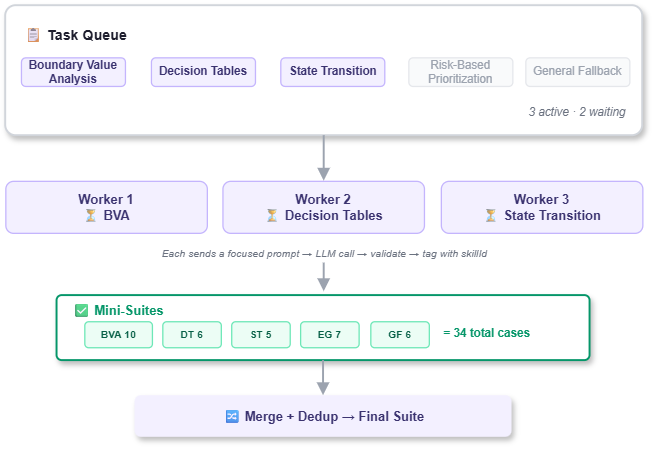

The diagram above was exported from draw.io. Its source (the exported page's mxGraphModel, read from the mxfile embedded in the PNG):
<mxGraphModel dx="1418" dy="1126" grid="1" gridSize="10" guides="1" tooltips="1" connect="1" arrows="1" fold="1" page="1" pageScale="1" pageWidth="550" pageHeight="380" background="#f8f9fb" math="0" shadow="0">
  <root>
    <mxCell id="0" />
    <mxCell id="1" parent="0" />
    <mxCell id="queue-box" parent="1" style="rounded=1;whiteSpace=wrap;fillColor=#ffffff;strokeColor=#d1d5db;strokeWidth=1.5;arcSize=8;shadow=1;" value="" vertex="1">
      <mxGeometry height="100" width="490" x="30" y="-40" as="geometry" />
    </mxCell>
    <mxCell id="queue-title" parent="1" style="text;html=1;fontSize=11;fontStyle=1;fontColor=#1e1e2e;align=left;" value="📋 Task Queue" vertex="1">
      <mxGeometry height="18" width="100" x="42" y="-30" as="geometry" />
    </mxCell>
    <mxCell id="t1" parent="1" style="rounded=1;whiteSpace=wrap;fillColor=#f3f0ff;strokeColor=#c4b5fd;fontColor=#3b3370;fontSize=9;fontStyle=1;" value="Boundary Value Analysis" vertex="1">
      <mxGeometry height="22" width="80" x="42" as="geometry" />
    </mxCell>
    <mxCell id="t2" parent="1" style="rounded=1;whiteSpace=wrap;fillColor=#f3f0ff;strokeColor=#c4b5fd;fontColor=#3b3370;fontSize=9;fontStyle=1;" value="Decision Tables" vertex="1">
      <mxGeometry height="22" width="80" x="142" as="geometry" />
    </mxCell>
    <mxCell id="t3" parent="1" style="rounded=1;whiteSpace=wrap;fillColor=#f3f0ff;strokeColor=#c4b5fd;fontColor=#3b3370;fontSize=9;fontStyle=1;" value="State Transition" vertex="1">
      <mxGeometry height="22" width="80" x="241.5" as="geometry" />
    </mxCell>
    <mxCell id="t5" parent="1" style="rounded=1;whiteSpace=wrap;fillColor=#f9fafb;strokeColor=#e5e7eb;fontColor=#9ca3af;fontSize=9;" value="Risk-Based Prioritization&#09;" vertex="1">
      <mxGeometry height="22" width="80" x="340" as="geometry" />
    </mxCell>
    <mxCell id="t6" parent="1" style="rounded=1;whiteSpace=wrap;fillColor=#f9fafb;strokeColor=#e5e7eb;fontColor=#9ca3af;fontSize=9;" value="General Fallback&#09;" vertex="1">
      <mxGeometry height="22" width="80" x="430" as="geometry" />
    </mxCell>
    <mxCell id="queue-note" parent="1" style="text;html=1;fontSize=9;fontColor=#6b7280;fontStyle=2;align=right;" value="3 active · 2 waiting" vertex="1">
      <mxGeometry height="16" width="130" x="377.5" y="30" as="geometry" />
    </mxCell>
    <mxCell id="arr1" edge="1" parent="1" source="queue-box" style="endArrow=block;endFill=1;strokeColor=#9ca3af;strokeWidth=1.5;exitX=0.5;exitY=1;exitDx=0;exitDy=0;" value="">
      <mxGeometry relative="1" as="geometry">
        <mxPoint x="275" y="70" as="sourcePoint" />
        <mxPoint x="275" y="95" as="targetPoint" />
      </mxGeometry>
    </mxCell>
    <mxCell id="w1" parent="1" style="rounded=1;whiteSpace=wrap;fillColor=#f3f0ff;strokeColor=#c4b5fd;fontColor=#3b3370;fontSize=10;fontStyle=1;" value="Worker 1&#10;⏳ BVA" vertex="1">
      <mxGeometry height="40" width="155" x="30" y="95" as="geometry" />
    </mxCell>
    <mxCell id="w2" parent="1" style="rounded=1;whiteSpace=wrap;fillColor=#f3f0ff;strokeColor=#c4b5fd;fontColor=#3b3370;fontSize=10;fontStyle=1;" value="Worker 2&#10;⏳ Decision Tables" vertex="1">
      <mxGeometry height="40" width="155" x="197" y="95" as="geometry" />
    </mxCell>
    <mxCell id="w3" parent="1" style="rounded=1;whiteSpace=wrap;fillColor=#f3f0ff;strokeColor=#c4b5fd;fontColor=#3b3370;fontSize=10;fontStyle=1;" value="Worker 3&#10;⏳ State Transition" vertex="1">
      <mxGeometry height="40" width="155" x="365" y="95" as="geometry" />
    </mxCell>
    <mxCell id="w-note" parent="1" style="text;html=1;fontSize=8;fontColor=#6b7280;fontStyle=2;align=center;" value="Each sends a focused prompt → LLM call → validate → tag with skillId" vertex="1">
      <mxGeometry height="14" width="430" x="60" y="140" as="geometry" />
    </mxCell>
    <mxCell id="arr2" edge="1" parent="1" style="endArrow=block;endFill=1;strokeColor=#9ca3af;strokeWidth=1.5;" value="">
      <mxGeometry relative="1" as="geometry">
        <mxPoint x="275" y="158" as="sourcePoint" />
        <mxPoint x="275" y="180" as="targetPoint" />
      </mxGeometry>
    </mxCell>
    <mxCell id="results-box" parent="1" style="rounded=1;whiteSpace=wrap;fillColor=#ffffff;strokeColor=#059669;strokeWidth=1.5;arcSize=8;shadow=1;" value="" vertex="1">
      <mxGeometry height="50" width="410" x="69.5" y="183" as="geometry" />
    </mxCell>
    <mxCell id="results-title" parent="1" style="text;html=1;fontSize=10;fontStyle=1;fontColor=#059669;align=left;" value="✅ Mini-Suites" vertex="1">
      <mxGeometry height="16" width="100" x="80" y="182" as="geometry" />
    </mxCell>
    <mxCell id="r1" parent="1" style="rounded=1;whiteSpace=wrap;fillColor=#ecfdf5;strokeColor=#6ee7b7;fontColor=#065f46;fontSize=8;fontStyle=1;" value="BVA 10" vertex="1">
      <mxGeometry height="20" width="52" x="90.75" y="203" as="geometry" />
    </mxCell>
    <mxCell id="r2" parent="1" style="rounded=1;whiteSpace=wrap;fillColor=#ecfdf5;strokeColor=#6ee7b7;fontColor=#065f46;fontSize=8;fontStyle=1;" value="DT 6" vertex="1">
      <mxGeometry height="20" width="45" x="150.75" y="203" as="geometry" />
    </mxCell>
    <mxCell id="r3" parent="1" style="rounded=1;whiteSpace=wrap;fillColor=#ecfdf5;strokeColor=#6ee7b7;fontColor=#065f46;fontSize=8;fontStyle=1;" value="ST 5" vertex="1">
      <mxGeometry height="20" width="45" x="203.75" y="203" as="geometry" />
    </mxCell>
    <mxCell id="r4" parent="1" style="rounded=1;whiteSpace=wrap;fillColor=#ecfdf5;strokeColor=#6ee7b7;fontColor=#065f46;fontSize=8;fontStyle=1;" value="EG 7" vertex="1">
      <mxGeometry height="20" width="45" x="256.75" y="203" as="geometry" />
    </mxCell>
    <mxCell id="r6" parent="1" style="rounded=1;whiteSpace=wrap;fillColor=#ecfdf5;strokeColor=#6ee7b7;fontColor=#065f46;fontSize=8;fontStyle=1;" value="GF 6" vertex="1">
      <mxGeometry height="20" width="45" x="310.75" y="203" as="geometry" />
    </mxCell>
    <mxCell id="r-total" parent="1" style="text;html=1;fontSize=9;fontColor=#059669;fontStyle=1;align=left;" value="= 34 total cases" vertex="1">
      <mxGeometry height="16" width="100" x="365" y="200" as="geometry" />
    </mxCell>
    <mxCell id="arr3" edge="1" parent="1" source="results-box" style="endArrow=block;endFill=1;strokeColor=#9ca3af;strokeWidth=1.5;rounded=1;align=center;verticalAlign=middle;fontFamily=Helvetica;fontSize=11;fontColor=default;labelBackgroundColor=default;entryX=0.5;entryY=0;entryDx=0;entryDy=0;exitX=0.5;exitY=1;exitDx=0;exitDy=0;" target="merge" value="">
      <mxGeometry relative="1" as="geometry">
        <mxPoint x="275" y="230" as="sourcePoint" />
        <mxPoint x="275" y="250" as="targetPoint" />
      </mxGeometry>
    </mxCell>
    <mxCell id="merge" parent="1" style="rounded=1;whiteSpace=wrap;fillColor=#f3f0ff;strokeColor=#7   c3aed;strokeWidth=1.5;fontColor=#3b3370;fontSize=10;fontStyle=1;shadow=1;" value="🔀 Merge + Dedup → Final Suite" vertex="1">
      <mxGeometry height="32" width="290" x="129.5" y="260" as="geometry" />
    </mxCell>
  </root>
</mxGraphModel>